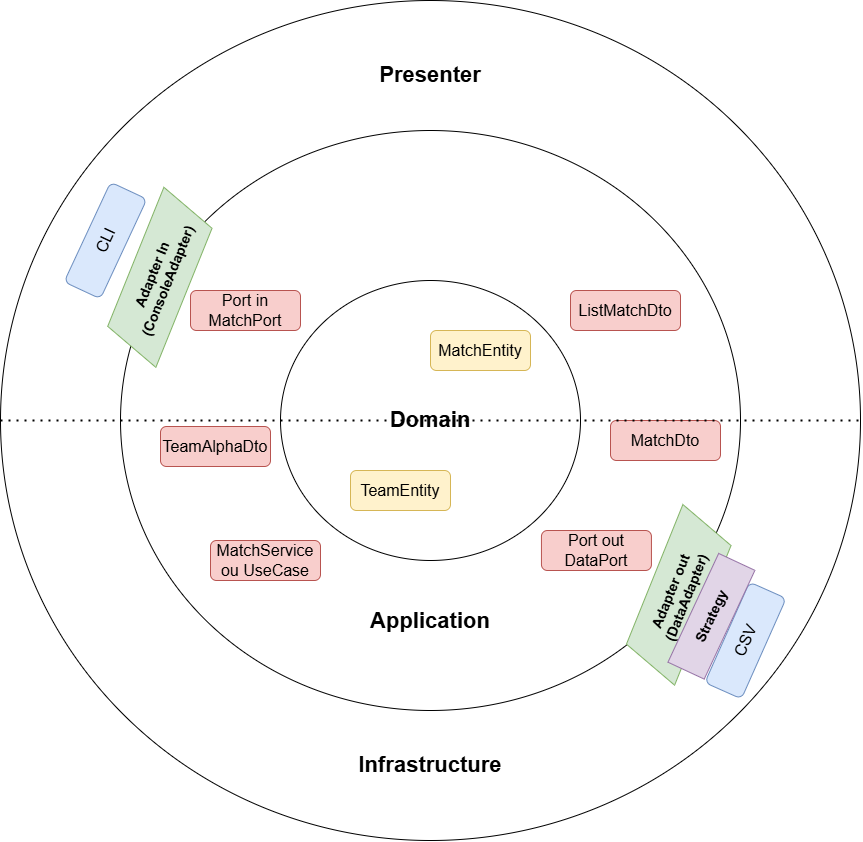

The diagram above was exported from draw.io. Its source (the exported page's mxGraphModel, read from the mxfile embedded in the PNG):
<mxGraphModel dx="1591" dy="2037" grid="1" gridSize="10" guides="1" tooltips="1" connect="1" arrows="1" fold="1" page="1" pageScale="1" pageWidth="827" pageHeight="1169" math="0" shadow="0">
  <root>
    <mxCell id="0" />
    <mxCell id="1" parent="0" />
    <mxCell id="6RJ-6JVzEu5uVPys8zmc-3" parent="1" style="ellipse;whiteSpace=wrap;html=1;" value="" vertex="1">
      <mxGeometry height="840" width="860" x="90" y="-90" as="geometry" />
    </mxCell>
    <mxCell id="6RJ-6JVzEu5uVPys8zmc-2" parent="1" style="ellipse;whiteSpace=wrap;html=1;" value="" vertex="1">
      <mxGeometry height="580" width="620" x="210" y="40" as="geometry" />
    </mxCell>
    <mxCell id="6RJ-6JVzEu5uVPys8zmc-1" parent="1" style="ellipse;whiteSpace=wrap;html=1;" value="&lt;b&gt;&lt;font style=&quot;font-size: 22px;&quot;&gt;Domain&lt;/font&gt;&lt;/b&gt;" vertex="1">
      <mxGeometry height="280" width="300" x="370" y="190" as="geometry" />
    </mxCell>
    <mxCell id="KvqjRK8zHyoM-_3LE-RR-1" parent="1" style="shape=parallelogram;perimeter=parallelogramPerimeter;whiteSpace=wrap;html=1;fixedSize=1;rotation=-68;fillColor=#d5e8d4;strokeColor=#82b366;" value="&lt;font style=&quot;font-size: 14px;&quot;&gt;&lt;b&gt;Adapter In&lt;/b&gt;&lt;/font&gt;&lt;div&gt;&lt;font style=&quot;font-size: 14px;&quot;&gt;&lt;b&gt;(ConsoleAdapter)&lt;/b&gt;&lt;/font&gt;&lt;/div&gt;" vertex="1">
      <mxGeometry height="60" width="170" x="164.37" y="156.82" as="geometry" />
    </mxCell>
    <mxCell id="KvqjRK8zHyoM-_3LE-RR-2" parent="1" style="shape=parallelogram;perimeter=parallelogramPerimeter;whiteSpace=wrap;html=1;fixedSize=1;rotation=-68;fillColor=#d5e8d4;strokeColor=#82b366;" value="&lt;b&gt;&lt;font style=&quot;font-size: 14px;&quot;&gt;Adapter out&lt;/font&gt;&lt;/b&gt;&lt;div&gt;&lt;span style=&quot;font-size: 14px;&quot;&gt;&lt;b&gt;(DataAdapter)&lt;/b&gt;&lt;/span&gt;&lt;/div&gt;" vertex="1">
      <mxGeometry height="60" width="170.62" x="682.93" y="474.35" as="geometry" />
    </mxCell>
    <mxCell id="KvqjRK8zHyoM-_3LE-RR-4" parent="1" style="rounded=1;whiteSpace=wrap;html=1;fillColor=#fff2cc;strokeColor=#d6b656;" value="&lt;font style=&quot;font-size: 16px;&quot;&gt;TeamEntity&lt;/font&gt;" vertex="1">
      <mxGeometry height="40" width="100" x="440" y="380" as="geometry" />
    </mxCell>
    <mxCell id="KvqjRK8zHyoM-_3LE-RR-5" parent="1" style="rounded=1;whiteSpace=wrap;html=1;fillColor=#fff2cc;strokeColor=#d6b656;" value="&lt;font style=&quot;font-size: 16px;&quot;&gt;MatchEntity&lt;/font&gt;" vertex="1">
      <mxGeometry height="40" width="100" x="520" y="240" as="geometry" />
    </mxCell>
    <mxCell id="KvqjRK8zHyoM-_3LE-RR-6" parent="1" style="text;html=1;whiteSpace=wrap;strokeColor=none;fillColor=none;align=center;verticalAlign=middle;rounded=0;" value="&lt;font style=&quot;font-size: 22px;&quot;&gt;&lt;b&gt;Application&lt;/b&gt;&lt;/font&gt;" vertex="1">
      <mxGeometry height="30" width="60" x="490" y="515.77" as="geometry" />
    </mxCell>
    <mxCell id="KvqjRK8zHyoM-_3LE-RR-7" parent="1" style="text;html=1;whiteSpace=wrap;strokeColor=none;fillColor=none;align=center;verticalAlign=middle;rounded=0;" value="&lt;font style=&quot;font-size: 22px;&quot;&gt;&lt;b&gt;Infrastructure&lt;/b&gt;&lt;/font&gt;" vertex="1">
      <mxGeometry height="30" width="60" x="490" y="660" as="geometry" />
    </mxCell>
    <mxCell id="KvqjRK8zHyoM-_3LE-RR-8" parent="1" style="rounded=1;whiteSpace=wrap;html=1;fillColor=#f8cecc;strokeColor=#b85450;" value="&lt;font style=&quot;font-size: 16px;&quot;&gt;MatchService ou UseCase&lt;/font&gt;" vertex="1">
      <mxGeometry height="40" width="110" x="300" y="450" as="geometry" />
    </mxCell>
    <mxCell id="KvqjRK8zHyoM-_3LE-RR-9" parent="1" style="rounded=1;whiteSpace=wrap;html=1;fillColor=#f8cecc;strokeColor=#b85450;" value="&lt;font style=&quot;font-size: 16px;&quot;&gt;MatchDto&lt;/font&gt;" vertex="1">
      <mxGeometry height="40" width="110" x="700" y="330" as="geometry" />
    </mxCell>
    <mxCell id="KvqjRK8zHyoM-_3LE-RR-10" parent="1" style="rounded=1;whiteSpace=wrap;html=1;fillColor=#f8cecc;strokeColor=#b85450;" value="&lt;span style=&quot;font-size: 16px;&quot;&gt;Port in&lt;/span&gt;&lt;div&gt;&lt;span style=&quot;font-size: 16px;&quot;&gt;MatchPort&lt;/span&gt;&lt;/div&gt;" vertex="1">
      <mxGeometry height="40" width="110" x="280" y="200" as="geometry" />
    </mxCell>
    <mxCell id="KvqjRK8zHyoM-_3LE-RR-11" parent="1" style="rounded=1;whiteSpace=wrap;html=1;fillColor=#f8cecc;strokeColor=#b85450;" value="&lt;font style=&quot;font-size: 16px;&quot;&gt;TeamAlphaDto&lt;/font&gt;" vertex="1">
      <mxGeometry height="40" width="110" x="250" y="336" as="geometry" />
    </mxCell>
    <mxCell id="KvqjRK8zHyoM-_3LE-RR-12" parent="1" style="rounded=1;whiteSpace=wrap;html=1;fillColor=#f8cecc;strokeColor=#b85450;" value="&lt;font style=&quot;font-size: 16px;&quot;&gt;ListMatchDto&lt;/font&gt;" vertex="1">
      <mxGeometry height="40" width="110" x="660" y="200" as="geometry" />
    </mxCell>
    <mxCell id="KvqjRK8zHyoM-_3LE-RR-25" edge="1" parent="1" source="6RJ-6JVzEu5uVPys8zmc-3" style="endArrow=none;dashed=1;html=1;dashPattern=1 3;strokeWidth=2;rounded=0;exitX=0;exitY=0.5;exitDx=0;exitDy=0;entryX=1;entryY=0.5;entryDx=0;entryDy=0;" target="6RJ-6JVzEu5uVPys8zmc-3" value="">
      <mxGeometry height="50" relative="1" width="50" as="geometry">
        <mxPoint x="140" y="336" as="sourcePoint" />
        <mxPoint x="940" y="324" as="targetPoint" />
      </mxGeometry>
    </mxCell>
    <mxCell id="KvqjRK8zHyoM-_3LE-RR-13" parent="1" style="rounded=1;whiteSpace=wrap;html=1;fillColor=#dae8fc;strokeColor=#6c8ebf;rotation=-65;" value="&lt;font style=&quot;font-size: 16px;&quot;&gt;CLI&lt;/font&gt;" vertex="1">
      <mxGeometry height="40" width="110" x="140" y="130" as="geometry" />
    </mxCell>
    <mxCell id="KvqjRK8zHyoM-_3LE-RR-15" parent="1" style="rounded=1;whiteSpace=wrap;html=1;fillColor=#dae8fc;strokeColor=#6c8ebf;rotation=-66;" value="&lt;font style=&quot;font-size: 16px;&quot;&gt;CSV&lt;/font&gt;" vertex="1">
      <mxGeometry height="40" width="110" x="780.001253515642" y="530.0025364743085" as="geometry" />
    </mxCell>
    <mxCell id="KvqjRK8zHyoM-_3LE-RR-21" parent="1" style="rounded=0;whiteSpace=wrap;html=1;rotation=-65;fillColor=#e1d5e7;strokeColor=#9673a6;" value="&lt;b&gt;&lt;font style=&quot;font-size: 14px;&quot;&gt;Strategy&lt;/font&gt;&lt;/b&gt;" vertex="1">
      <mxGeometry height="40" width="120" x="740.94" y="505.77" as="geometry" />
    </mxCell>
    <mxCell id="KvqjRK8zHyoM-_3LE-RR-24" parent="1" style="rounded=1;whiteSpace=wrap;html=1;fillColor=#f8cecc;strokeColor=#b85450;" value="&lt;span style=&quot;font-size: 16px;&quot;&gt;Port out&lt;/span&gt;&lt;div&gt;&lt;span style=&quot;font-size: 16px;&quot;&gt;DataPort&lt;/span&gt;&lt;/div&gt;" vertex="1">
      <mxGeometry height="40" width="110" x="630.94" y="440" as="geometry" />
    </mxCell>
    <mxCell id="KvqjRK8zHyoM-_3LE-RR-26" parent="1" style="text;html=1;whiteSpace=wrap;strokeColor=none;fillColor=none;align=center;verticalAlign=middle;rounded=0;" value="&lt;font style=&quot;font-size: 22px;&quot;&gt;&lt;b&gt;Presenter&lt;/b&gt;&lt;/font&gt;" vertex="1">
      <mxGeometry height="30" width="60" x="490" y="-30" as="geometry" />
    </mxCell>
  </root>
</mxGraphModel>